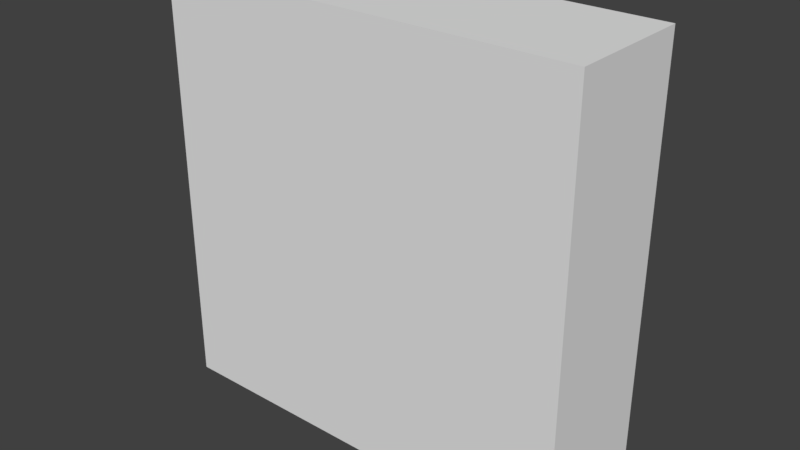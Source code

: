 # Source: gasbox.blend  (saved by Blender 2.78.0; exported with 4.5.12 LTS)
import bpy
from mathutils import Matrix  # noqa: F401  (used for matrix-valued properties, if any)

bpy.ops.wm.read_factory_settings(use_empty=True)
scene = bpy.context.scene
scene.name = 'Scene'

# ---- collections
col_collection_1 = bpy.data.collections.new('Collection 1'); scene.collection.children.link(col_collection_1)

# ---- world
world_world = bpy.data.worlds.new('World'); scene.world = world_world
world_world.color = (0.05088, 0.05088, 0.05088)
world_world.use_sun_shadow = False
world_world.sun_shadow_jitter_overblur = 0.0
world_world.cycles.sampling_method = 'MANUAL'

# ---- meshes
me_cube_001 = bpy.data.meshes.new('Cube.001')
me_cube_001.from_pydata([(-1.0, -0.3, 4.0), (1.0, -0.3, 4.0), (-1.0, 0.3, 4.0), (1.0, 0.3, 4.0), (-1.0, -0.3, 2.0), (1.0, -0.3, 2.0), (-1.0, 0.3, 2.0), (1.0, 0.3, 2.0)], [], [(0, 1, 3, 2), (2, 3, 7, 6), (6, 7, 5, 4), (4, 5, 1, 0), (2, 6, 4, 0), (7, 3, 1, 5)])
_uv = me_cube_001.uv_layers.new(name='UVMap')
_uv.uv.foreach_set('vector', [0.0, 0.0, 0.375, 0.0, 0.375, 1.0, 0.0, 1.0, 0.0, 0.0, 1.0, 0.0, 1.0, 1.0, 0.0, 1.0, 0.0, 0.0, 0.375, 0.0, 0.375, 1.0, 0.0, 1.0, 0.0, 0.0, 1.0, 0.0, 1.0, 1.0, 0.0, 1.0, 0.0, 0.0, 0.375, 0.0, 0.375, 1.0, 0.0, 1.0, 0.0, 0.0, 0.375, 0.0, 0.375, 1.0, 0.0, 1.0])
me_cube_001.use_remesh_preserve_volume = False
me_cube_001.use_remesh_preserve_attributes = False
me_cube_001.use_mirror_vertex_groups = False
me_cube_001.update()

# ---- objects
ob_cube = bpy.data.objects.new('Cube', me_cube_001)

# ---- transforms, parenting, visibility, modifiers, constraints
ob_cube.location = (0.0, 0.0, 0.0)
ob_cube.lineart.crease_threshold = 0.0

# ---- collection membership
col_collection_1.objects.link(ob_cube)

# ---- scene / render settings (as saved in the file)
scene.frame_start = 1; scene.frame_end = 250; scene.frame_set(1)
scene.render.engine = 'BLENDER_EEVEE_NEXT'
scene.render.resolution_percentage = 50
scene.render.dither_intensity = 0.0
scene.cycles.use_denoising = False
scene.cycles.samples = 128
scene.cycles.sampling_pattern = 'TABULATED_SOBOL'
scene.cycles.light_sampling_threshold = 0.0
scene.cycles.use_adaptive_sampling = False
scene.cycles.use_light_tree = False
scene.cycles.blur_glossy = 0.0
scene.cycles.sample_clamp_indirect = 0.0
scene.view_settings.view_transform = 'Standard'
bpy.context.view_layer.update()

# ---- added for rendering (the .blend has no active camera and no usable light): camera, sun
cam_auto = bpy.data.cameras.new('AutoCamera')
cam_auto.lens = 50.0
cam_auto.sensor_width = 36.0
cam_auto.clip_end = 1000.0
ob_auto_camera = bpy.data.objects.new('AutoCamera', cam_auto)
scene.collection.objects.link(ob_auto_camera)
ob_auto_camera.location = (2.67516, -3.2102, 5.14013)
ob_auto_camera.rotation_euler = (1.09748, -7.21219e-08, 0.694738)
scene.camera = ob_auto_camera
light_auto_sun = bpy.data.lights.new('AutoSun', 'SUN')
light_auto_sun.energy = 3.0
light_auto_sun.angle = 0.0523599
ob_auto_sun = bpy.data.objects.new('AutoSun', light_auto_sun)
scene.collection.objects.link(ob_auto_sun)
ob_auto_sun.rotation_euler = (0.872665, 0.174533, 0.523599)
bpy.context.view_layer.update()
